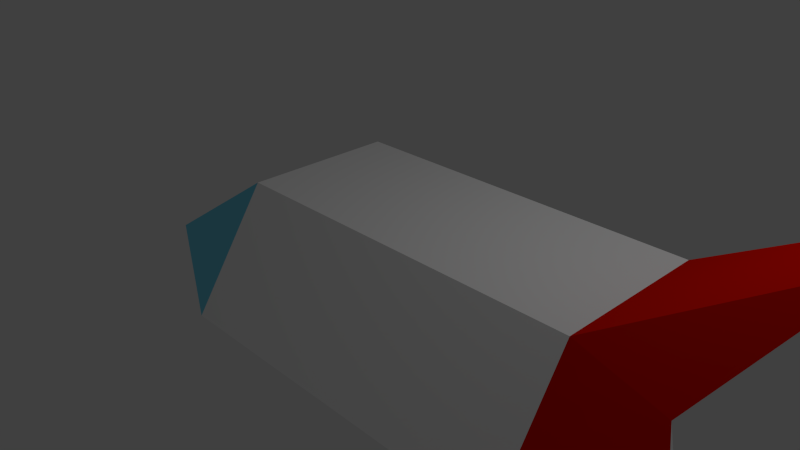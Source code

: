 # Source: Ship.blend  (saved by Blender 2.76.0; exported with 4.5.12 LTS)
import bpy
from mathutils import Matrix  # noqa: F401  (used for matrix-valued properties, if any)

bpy.ops.wm.read_factory_settings(use_empty=True)
scene = bpy.context.scene
scene.name = 'Scene'

# ---- collections
col_collection_1 = bpy.data.collections.new('Collection 1'); scene.collection.children.link(col_collection_1)

# ---- materials (node trees are filled in below, after node groups)
mat_body = bpy.data.materials.new('Body')
mat_body.alpha_threshold = 0.0
mat_body.use_transparent_shadow = False
mat_body.diffuse_color = (1.0, 1.0, 1.0, 1.0)
mat_body.roughness = 0.5
mat_body.line_color = (0.0, 0.0, 0.0, 1.0)
mat_window = bpy.data.materials.new('Window')
mat_window.alpha_threshold = 0.0
mat_window.use_transparent_shadow = False
mat_window.diffuse_color = (0.1981, 0.723, 0.9551, 1.0)
mat_window.roughness = 0.5
mat_window.specular_intensity = 1.0
mat_fin = bpy.data.materials.new('Fin')
mat_fin.alpha_threshold = 0.0
mat_fin.use_transparent_shadow = False
mat_fin.diffuse_color = (0.8, 0.005662, 0.0, 1.0)
mat_fin.roughness = 0.5

# ---- material node trees

# ---- world
world_world = bpy.data.worlds.new('World'); scene.world = world_world
world_world.color = (0.05088, 0.05088, 0.05088)
world_world.use_sun_shadow = False
world_world.sun_shadow_jitter_overblur = 0.0
world_world.cycles.sampling_method = 'MANUAL'
world_world.cycles.sample_map_resolution = 256

# ---- cameras
cam_camera = bpy.data.cameras.new('Camera')
cam_camera.clip_end = 100.0
cam_camera.lens = 35.0
cam_camera.sensor_width = 32.0
cam_camera.sensor_height = 18.0
cam_camera.ortho_scale = 7.314
cam_camera.dof.focus_distance = 0.0
cam_camera.dof.aperture_fstop = 128.0

# ---- lights
light_lamp = bpy.data.lights.new('Lamp', 'POINT')
light_lamp.transmission_factor = 0.0
light_lamp.cutoff_distance = 30.0
light_lamp.energy = 100.0
light_lamp.shadow_buffer_clip_start = 1.001
light_lamp.shadow_soft_size = 0.1
light_lamp.shadow_maximum_resolution = 0.006
light_lamp.use_absolute_resolution = True
light_lamp.cycles.use_multiple_importance_sampling = False

# ---- meshes
me_cube = bpy.data.meshes.new('Cube')
me_cube.from_pydata([(5.0, -1.0, -1.0), (-1.0, -1.0, -1.0), (5.0, -1.379, 1.0), (-1.0, -1.0, 1.0), (-3.0, -1.0, -0.2995), (3.757, -1.0, 1.0), (6.016, -2.853, -0.7121), (-1.0, -2.0, -0.5), (5.0, -5.96e-08, -1.0), (-1.0, 2.98e-07, -1.0), (5.0, -5.364e-07, 1.0), (-1.0, 1.788e-07, 1.0), (-3.0, 7.749e-07, -0.2995), (3.757, -1.0, -1.0), (5.0, -2.98e-07, 0.0), (3.757, -2.0, -0.5), (3.757, -3.883e-07, 1.0), (3.757, 1.446e-08, -1.0), (5.981, -5.364e-07, 2.408), (5.981, -0.5165, 2.408)], [], [(17, 13, 1, 9), (16, 11, 3, 5), (14, 10, 2, 6), (15, 5, 3, 7), (12, 4, 3, 11), (9, 1, 4, 12), (13, 15, 7, 1), (8, 14, 6, 0), (1, 7, 4), (7, 3, 4), (0, 6, 15, 13), (6, 2, 5, 15), (5, 2, 19), (8, 0, 13, 17), (5, 19, 18, 16), (2, 10, 18, 19)])
me_cube.polygons.foreach_set('material_index', [0, 0, 0, 0, 1, 0, 0, 0, 0, 1, 0, 2, 2, 0, 2, 0])
me_cube.materials.append(mat_body)
me_cube.materials.append(mat_window)
me_cube.materials.append(mat_fin)
me_cube.use_remesh_preserve_volume = False
me_cube.use_remesh_preserve_attributes = False
me_cube.use_mirror_vertex_groups = False
me_cube.update()

# ---- objects
ob_cube = bpy.data.objects.new('Cube', me_cube)
ob_lamp = bpy.data.objects.new('Lamp', light_lamp)
ob_camera = bpy.data.objects.new('Camera', cam_camera)

# ---- transforms, parenting, visibility, modifiers, constraints
ob_cube.location = (0.0, 0.0, 0.0)
ob_cube.lock_rotations_4d = False
ob_cube.empty_display_type = 'ARROWS'
ob_cube.lineart.crease_threshold = 0.0
_m = ob_cube.modifiers.new('Mirror', 'MIRROR')
_m.use_axis = (False, True, False)
ob_lamp.location = (4.076, 1.005, 5.904)
ob_lamp.rotation_euler = (0.6503, 0.05522, 1.866)
ob_lamp.lock_rotations_4d = False
ob_lamp.empty_display_type = 'ARROWS'
ob_lamp.color = (0.0, 0.0, 0.0, 0.0)
ob_lamp.lineart.crease_threshold = 0.0
ob_camera.location = (7.481, -6.508, 5.344)
ob_camera.rotation_euler = (1.109, 0.01082, 0.8149)
ob_camera.lock_rotations_4d = False
ob_camera.empty_display_type = 'ARROWS'
ob_camera.color = (0.0, 0.0, 0.0, 0.0)
ob_camera.display_type = 'WIRE'
ob_camera.lineart.crease_threshold = 0.0

# ---- collection membership
col_collection_1.objects.link(ob_cube)
col_collection_1.objects.link(ob_lamp)
col_collection_1.objects.link(ob_camera)

# ---- scene / render settings (as saved in the file)
scene.camera = ob_camera
scene.frame_start = 1; scene.frame_end = 250; scene.frame_set(1)
scene.render.engine = 'BLENDER_EEVEE_NEXT'
scene.render.resolution_percentage = 50
scene.render.dither_intensity = 0.0
scene.cycles.use_denoising = False
scene.cycles.samples = 10
scene.cycles.sampling_pattern = 'TABULATED_SOBOL'
scene.cycles.light_sampling_threshold = 0.0
scene.cycles.use_adaptive_sampling = False
scene.cycles.use_light_tree = False
scene.cycles.blur_glossy = 0.0
scene.cycles.pixel_filter_type = 'GAUSSIAN'
scene.cycles.sample_clamp_indirect = 0.0
scene.view_settings.view_transform = 'Standard'
bpy.context.view_layer.update()
